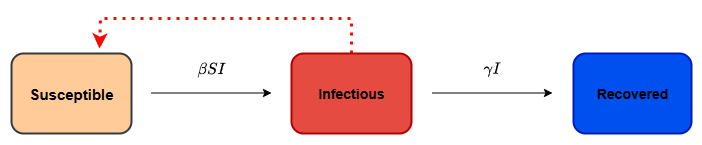

The diagram above was exported from draw.io. Its source (the exported page's mxGraphModel, read from the mxfile embedded in the PNG):
<mxGraphModel dx="1213" dy="730" grid="1" gridSize="10" guides="1" tooltips="1" connect="1" arrows="1" fold="1" page="1" pageScale="1" pageWidth="850" pageHeight="1100" math="1" shadow="0">
  <root>
    <mxCell id="0" />
    <mxCell id="1" parent="0" />
    <mxCell id="hQH8M-STAlkhoQIfZOcI-13" value="&lt;b&gt;&lt;font style=&quot;font-size: 15px;&quot;&gt;Susceptible&lt;/font&gt;&lt;/b&gt;" style="rounded=1;whiteSpace=wrap;html=1;fillColor=light-dark(#FFCC99,#115E0C);strokeColor=light-dark(#36393D,#FFFFFF);strokeWidth=2;" vertex="1" parent="1">
      <mxGeometry x="460" y="435" width="120" height="80" as="geometry" />
    </mxCell>
    <mxCell id="hQH8M-STAlkhoQIfZOcI-14" value="" style="endArrow=classic;html=1;rounded=0;exitX=1;exitY=0.5;exitDx=0;exitDy=0;" edge="1" parent="1">
      <mxGeometry width="50" height="50" relative="1" as="geometry">
        <mxPoint x="600" y="474.5" as="sourcePoint" />
        <mxPoint x="720" y="474.5" as="targetPoint" />
      </mxGeometry>
    </mxCell>
    <mxCell id="hQH8M-STAlkhoQIfZOcI-15" style="edgeStyle=orthogonalEdgeStyle;rounded=0;orthogonalLoop=1;jettySize=auto;html=1;exitX=0.5;exitY=0;exitDx=0;exitDy=0;dashed=1;dashPattern=1 2;strokeColor=#FF0600;strokeWidth=3;" edge="1" parent="1" source="hQH8M-STAlkhoQIfZOcI-16">
      <mxGeometry relative="1" as="geometry">
        <mxPoint x="548" y="430" as="targetPoint" />
        <Array as="points">
          <mxPoint x="800" y="400" />
          <mxPoint x="549" y="400" />
        </Array>
      </mxGeometry>
    </mxCell>
    <mxCell id="hQH8M-STAlkhoQIfZOcI-16" value="&lt;b&gt;&lt;font style=&quot;font-size: 14px; color: rgb(0, 0, 0);&quot;&gt;Infectious&lt;/font&gt;&lt;/b&gt;" style="rounded=1;whiteSpace=wrap;html=1;fillColor=light-dark(#E54B40,#FF6450);fontColor=#ffffff;strokeColor=light-dark(#B20000,#FFFFFF);strokeWidth=2;" vertex="1" parent="1">
      <mxGeometry x="740" y="435" width="120" height="80" as="geometry" />
    </mxCell>
    <mxCell id="hQH8M-STAlkhoQIfZOcI-17" value="&lt;font style=&quot;color: rgb(0, 0, 0); font-size: 14px;&quot;&gt;&lt;b style=&quot;&quot;&gt;Recovered&lt;/b&gt;&lt;/font&gt;" style="rounded=1;whiteSpace=wrap;html=1;fillColor=light-dark(#0050EF,#4DB0FF);fontColor=#ffffff;strokeColor=light-dark(#001DBC,#FFFFFF);strokeWidth=2;" vertex="1" parent="1">
      <mxGeometry x="1022" y="435" width="118" height="80" as="geometry" />
    </mxCell>
    <mxCell id="hQH8M-STAlkhoQIfZOcI-18" value="" style="endArrow=classic;html=1;rounded=0;exitX=1;exitY=0.5;exitDx=0;exitDy=0;" edge="1" parent="1">
      <mxGeometry width="50" height="50" relative="1" as="geometry">
        <mxPoint x="881" y="474.5" as="sourcePoint" />
        <mxPoint x="1001" y="474.5" as="targetPoint" />
      </mxGeometry>
    </mxCell>
    <mxCell id="hQH8M-STAlkhoQIfZOcI-19" value="&lt;div&gt;&lt;div&gt;&lt;div&gt;&lt;font style=&quot;font-size: 14px;&quot;&gt;\(\beta S I\)&lt;/font&gt;&lt;/div&gt;&lt;/div&gt;&lt;/div&gt;" style="text;strokeColor=none;align=center;fillColor=none;html=1;verticalAlign=middle;whiteSpace=wrap;rounded=0;" vertex="1" parent="1">
      <mxGeometry x="630" y="435" width="60" height="30" as="geometry" />
    </mxCell>
    <mxCell id="hQH8M-STAlkhoQIfZOcI-20" value="&lt;div&gt;&lt;div&gt;&lt;div&gt;&lt;font style=&quot;font-size: 14px;&quot;&gt;\(\gamma I\)&lt;/font&gt;&lt;/div&gt;&lt;/div&gt;&lt;/div&gt;" style="text;strokeColor=none;align=center;fillColor=none;html=1;verticalAlign=middle;whiteSpace=wrap;rounded=0;" vertex="1" parent="1">
      <mxGeometry x="911" y="435" width="60" height="30" as="geometry" />
    </mxCell>
  </root>
</mxGraphModel>